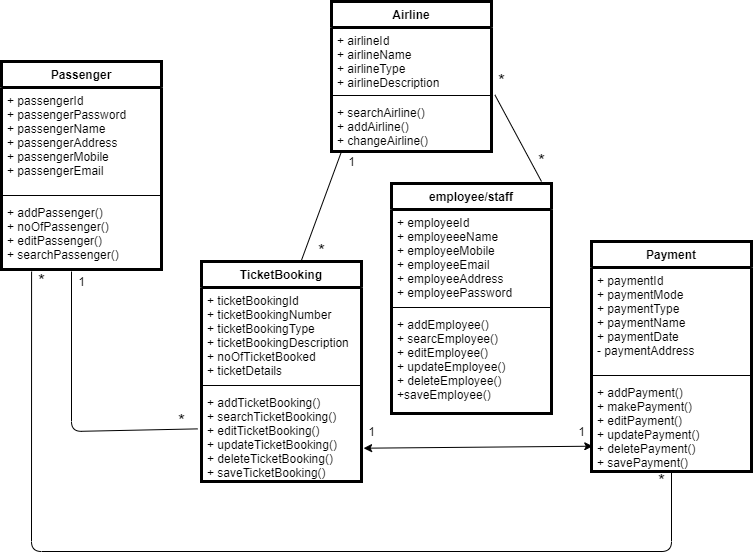

The diagram above was exported from draw.io. Its source (the exported page's mxGraphModel, read from the mxfile embedded in the PNG):
<mxGraphModel dx="1668" dy="491" grid="1" gridSize="10" guides="1" tooltips="1" connect="1" arrows="1" fold="1" page="1" pageScale="1" pageWidth="900" pageHeight="1600" math="0" shadow="0">
  <root>
    <mxCell id="WIyWlLk6GJQsqaUBKTNV-0" />
    <mxCell id="WIyWlLk6GJQsqaUBKTNV-1" parent="WIyWlLk6GJQsqaUBKTNV-0" />
    <mxCell id="kNLZH9LQ5ZEwoFSiF5G8-102" value="Airline" style="swimlane;fontStyle=1;align=center;verticalAlign=top;childLayout=stackLayout;horizontal=1;startSize=26;horizontalStack=0;resizeParent=1;resizeParentMax=0;resizeLast=0;collapsible=1;marginBottom=0;strokeColor=#000000;strokeWidth=3;" vertex="1" parent="WIyWlLk6GJQsqaUBKTNV-1">
      <mxGeometry x="320" y="300" width="160" height="150" as="geometry" />
    </mxCell>
    <mxCell id="kNLZH9LQ5ZEwoFSiF5G8-103" value="+ airlineId&#10;+ airlineName&#10;+ airlineType&#10;+ airlineDescription" style="text;strokeColor=none;fillColor=none;align=left;verticalAlign=top;spacingLeft=4;spacingRight=4;overflow=hidden;rotatable=0;points=[[0,0.5],[1,0.5]];portConstraint=eastwest;" vertex="1" parent="kNLZH9LQ5ZEwoFSiF5G8-102">
      <mxGeometry y="26" width="160" height="64" as="geometry" />
    </mxCell>
    <mxCell id="kNLZH9LQ5ZEwoFSiF5G8-104" value="" style="line;strokeWidth=1;fillColor=none;align=left;verticalAlign=middle;spacingTop=-1;spacingLeft=3;spacingRight=3;rotatable=0;labelPosition=right;points=[];portConstraint=eastwest;" vertex="1" parent="kNLZH9LQ5ZEwoFSiF5G8-102">
      <mxGeometry y="90" width="160" height="8" as="geometry" />
    </mxCell>
    <mxCell id="kNLZH9LQ5ZEwoFSiF5G8-105" value="+ searchAirline()&#10;+ addAirline()&#10;+ changeAirline()&#10;" style="text;strokeColor=none;fillColor=none;align=left;verticalAlign=top;spacingLeft=4;spacingRight=4;overflow=hidden;rotatable=0;points=[[0,0.5],[1,0.5]];portConstraint=eastwest;" vertex="1" parent="kNLZH9LQ5ZEwoFSiF5G8-102">
      <mxGeometry y="98" width="160" height="52" as="geometry" />
    </mxCell>
    <mxCell id="kNLZH9LQ5ZEwoFSiF5G8-110" value="1" style="text;html=1;align=center;verticalAlign=middle;resizable=0;points=[];autosize=1;strokeColor=none;" vertex="1" parent="WIyWlLk6GJQsqaUBKTNV-1">
      <mxGeometry x="60" y="570" width="20" height="20" as="geometry" />
    </mxCell>
    <mxCell id="kNLZH9LQ5ZEwoFSiF5G8-111" value="Passenger" style="swimlane;fontStyle=1;align=center;verticalAlign=top;childLayout=stackLayout;horizontal=1;startSize=26;horizontalStack=0;resizeParent=1;resizeParentMax=0;resizeLast=0;collapsible=1;marginBottom=0;strokeColor=#000000;strokeWidth=3;" vertex="1" parent="WIyWlLk6GJQsqaUBKTNV-1">
      <mxGeometry x="-10" y="360" width="160" height="208" as="geometry" />
    </mxCell>
    <mxCell id="kNLZH9LQ5ZEwoFSiF5G8-112" value="+ passengerId&#10;+ passengerPassword&#10;+ passengerName&#10;+ passengerAddress&#10;+ passengerMobile&#10;+ passengerEmail" style="text;strokeColor=none;fillColor=none;align=left;verticalAlign=top;spacingLeft=4;spacingRight=4;overflow=hidden;rotatable=0;points=[[0,0.5],[1,0.5]];portConstraint=eastwest;" vertex="1" parent="kNLZH9LQ5ZEwoFSiF5G8-111">
      <mxGeometry y="26" width="160" height="104" as="geometry" />
    </mxCell>
    <mxCell id="kNLZH9LQ5ZEwoFSiF5G8-113" value="" style="line;strokeWidth=1;fillColor=none;align=left;verticalAlign=middle;spacingTop=-1;spacingLeft=3;spacingRight=3;rotatable=0;labelPosition=right;points=[];portConstraint=eastwest;" vertex="1" parent="kNLZH9LQ5ZEwoFSiF5G8-111">
      <mxGeometry y="130" width="160" height="8" as="geometry" />
    </mxCell>
    <mxCell id="kNLZH9LQ5ZEwoFSiF5G8-114" value="+ addPassenger()&#10;+ noOfPassenger()&#10;+ editPassenger()&#10;+ searchPassenger()&#10;" style="text;strokeColor=none;fillColor=none;align=left;verticalAlign=top;spacingLeft=4;spacingRight=4;overflow=hidden;rotatable=0;points=[[0,0.5],[1,0.5]];portConstraint=eastwest;" vertex="1" parent="kNLZH9LQ5ZEwoFSiF5G8-111">
      <mxGeometry y="138" width="160" height="70" as="geometry" />
    </mxCell>
    <mxCell id="kNLZH9LQ5ZEwoFSiF5G8-115" value="TicketBooking" style="swimlane;fontStyle=1;align=center;verticalAlign=top;childLayout=stackLayout;horizontal=1;startSize=26;horizontalStack=0;resizeParent=1;resizeParentMax=0;resizeLast=0;collapsible=1;marginBottom=0;strokeColor=#000000;strokeWidth=3;" vertex="1" parent="WIyWlLk6GJQsqaUBKTNV-1">
      <mxGeometry x="190" y="560" width="160" height="220" as="geometry" />
    </mxCell>
    <mxCell id="kNLZH9LQ5ZEwoFSiF5G8-116" value="+ ticketBookingId&#10;+ ticketBookingNumber&#10;+ ticketBookingType&#10;+ ticketBookingDescription&#10;+ noOfTicketBooked&#10;+ ticketDetails" style="text;strokeColor=none;fillColor=none;align=left;verticalAlign=top;spacingLeft=4;spacingRight=4;overflow=hidden;rotatable=0;points=[[0,0.5],[1,0.5]];portConstraint=eastwest;" vertex="1" parent="kNLZH9LQ5ZEwoFSiF5G8-115">
      <mxGeometry y="26" width="160" height="94" as="geometry" />
    </mxCell>
    <mxCell id="kNLZH9LQ5ZEwoFSiF5G8-117" value="" style="line;strokeWidth=1;fillColor=none;align=left;verticalAlign=middle;spacingTop=-1;spacingLeft=3;spacingRight=3;rotatable=0;labelPosition=right;points=[];portConstraint=eastwest;" vertex="1" parent="kNLZH9LQ5ZEwoFSiF5G8-115">
      <mxGeometry y="120" width="160" height="8" as="geometry" />
    </mxCell>
    <mxCell id="kNLZH9LQ5ZEwoFSiF5G8-118" value="+ addTicketBooking()&#10;+ searchTicketBooking()&#10;+ editTicketBooking()&#10;+ updateTicketBooking()&#10;+ deleteTicketBooking()&#10;+ saveTicketBooking()" style="text;strokeColor=none;fillColor=none;align=left;verticalAlign=top;spacingLeft=4;spacingRight=4;overflow=hidden;rotatable=0;points=[[0,0.5],[1,0.5]];portConstraint=eastwest;" vertex="1" parent="kNLZH9LQ5ZEwoFSiF5G8-115">
      <mxGeometry y="128" width="160" height="92" as="geometry" />
    </mxCell>
    <mxCell id="kNLZH9LQ5ZEwoFSiF5G8-119" value="employee/staff" style="swimlane;fontStyle=1;align=center;verticalAlign=top;childLayout=stackLayout;horizontal=1;startSize=26;horizontalStack=0;resizeParent=1;resizeParentMax=0;resizeLast=0;collapsible=1;marginBottom=0;strokeColor=#000000;strokeWidth=3;" vertex="1" parent="WIyWlLk6GJQsqaUBKTNV-1">
      <mxGeometry x="380" y="482" width="160" height="230" as="geometry" />
    </mxCell>
    <mxCell id="kNLZH9LQ5ZEwoFSiF5G8-120" value="+ employeeId&#10;+ employeeeName&#10;+ employeeMobile&#10;+ employeeEmail&#10;+ employeeAddress&#10;+ employeePassword" style="text;strokeColor=none;fillColor=none;align=left;verticalAlign=top;spacingLeft=4;spacingRight=4;overflow=hidden;rotatable=0;points=[[0,0.5],[1,0.5]];portConstraint=eastwest;" vertex="1" parent="kNLZH9LQ5ZEwoFSiF5G8-119">
      <mxGeometry y="26" width="160" height="94" as="geometry" />
    </mxCell>
    <mxCell id="kNLZH9LQ5ZEwoFSiF5G8-121" value="" style="line;strokeWidth=1;fillColor=none;align=left;verticalAlign=middle;spacingTop=-1;spacingLeft=3;spacingRight=3;rotatable=0;labelPosition=right;points=[];portConstraint=eastwest;" vertex="1" parent="kNLZH9LQ5ZEwoFSiF5G8-119">
      <mxGeometry y="120" width="160" height="8" as="geometry" />
    </mxCell>
    <mxCell id="kNLZH9LQ5ZEwoFSiF5G8-122" value="+ addEmployee()&#10;+ searcEmployee()&#10;+ editEmployee()&#10;+ updateEmployee()&#10;+ deleteEmployee()&#10;+saveEmployee()" style="text;strokeColor=none;fillColor=none;align=left;verticalAlign=top;spacingLeft=4;spacingRight=4;overflow=hidden;rotatable=0;points=[[0,0.5],[1,0.5]];portConstraint=eastwest;" vertex="1" parent="kNLZH9LQ5ZEwoFSiF5G8-119">
      <mxGeometry y="128" width="160" height="102" as="geometry" />
    </mxCell>
    <mxCell id="kNLZH9LQ5ZEwoFSiF5G8-123" value="Payment" style="swimlane;fontStyle=1;align=center;verticalAlign=top;childLayout=stackLayout;horizontal=1;startSize=26;horizontalStack=0;resizeParent=1;resizeParentMax=0;resizeLast=0;collapsible=1;marginBottom=0;strokeColor=#000000;strokeWidth=3;" vertex="1" parent="WIyWlLk6GJQsqaUBKTNV-1">
      <mxGeometry x="580" y="540" width="160" height="230" as="geometry" />
    </mxCell>
    <mxCell id="kNLZH9LQ5ZEwoFSiF5G8-124" value="+ paymentId&#10;+ paymentMode&#10;+ paymentType&#10;+ paymentName&#10;+ paymentDate&#10;- paymentAddress" style="text;strokeColor=none;fillColor=none;align=left;verticalAlign=top;spacingLeft=4;spacingRight=4;overflow=hidden;rotatable=0;points=[[0,0.5],[1,0.5]];portConstraint=eastwest;" vertex="1" parent="kNLZH9LQ5ZEwoFSiF5G8-123">
      <mxGeometry y="26" width="160" height="104" as="geometry" />
    </mxCell>
    <mxCell id="kNLZH9LQ5ZEwoFSiF5G8-125" value="" style="line;strokeWidth=1;fillColor=none;align=left;verticalAlign=middle;spacingTop=-1;spacingLeft=3;spacingRight=3;rotatable=0;labelPosition=right;points=[];portConstraint=eastwest;" vertex="1" parent="kNLZH9LQ5ZEwoFSiF5G8-123">
      <mxGeometry y="130" width="160" height="8" as="geometry" />
    </mxCell>
    <mxCell id="kNLZH9LQ5ZEwoFSiF5G8-126" value="+ addPayment()&#10;+ makePayment()&#10;+ editPayment()&#10;+ updatePayment()&#10;+ deletePayment()&#10;+ savePayment()" style="text;strokeColor=none;fillColor=none;align=left;verticalAlign=top;spacingLeft=4;spacingRight=4;overflow=hidden;rotatable=0;points=[[0,0.5],[1,0.5]];portConstraint=eastwest;" vertex="1" parent="kNLZH9LQ5ZEwoFSiF5G8-123">
      <mxGeometry y="138" width="160" height="92" as="geometry" />
    </mxCell>
    <mxCell id="kNLZH9LQ5ZEwoFSiF5G8-127" value="" style="endArrow=none;html=1;exitX=-0.025;exitY=0.428;exitDx=0;exitDy=0;exitPerimeter=0;" edge="1" parent="WIyWlLk6GJQsqaUBKTNV-1" source="kNLZH9LQ5ZEwoFSiF5G8-118">
      <mxGeometry width="50" height="50" relative="1" as="geometry">
        <mxPoint x="180" y="740" as="sourcePoint" />
        <mxPoint x="60" y="570" as="targetPoint" />
        <Array as="points">
          <mxPoint x="60" y="730" />
        </Array>
      </mxGeometry>
    </mxCell>
    <mxCell id="kNLZH9LQ5ZEwoFSiF5G8-128" value="&lt;font style=&quot;font-size: 18px&quot;&gt;*&lt;/font&gt;" style="text;html=1;align=center;verticalAlign=middle;resizable=0;points=[];autosize=1;strokeColor=none;" vertex="1" parent="WIyWlLk6GJQsqaUBKTNV-1">
      <mxGeometry x="160" y="710" width="20" height="20" as="geometry" />
    </mxCell>
    <mxCell id="kNLZH9LQ5ZEwoFSiF5G8-129" value="" style="endArrow=none;html=1;exitX=0.188;exitY=1.029;exitDx=0;exitDy=0;exitPerimeter=0;entryX=0.5;entryY=1;entryDx=0;entryDy=0;" edge="1" parent="WIyWlLk6GJQsqaUBKTNV-1" source="kNLZH9LQ5ZEwoFSiF5G8-114" target="kNLZH9LQ5ZEwoFSiF5G8-123">
      <mxGeometry width="50" height="50" relative="1" as="geometry">
        <mxPoint x="310" y="860" as="sourcePoint" />
        <mxPoint x="660" y="860" as="targetPoint" />
        <Array as="points">
          <mxPoint x="20" y="850" />
          <mxPoint x="660" y="850" />
        </Array>
      </mxGeometry>
    </mxCell>
    <mxCell id="kNLZH9LQ5ZEwoFSiF5G8-130" value="&lt;font style=&quot;font-size: 18px&quot;&gt;*&lt;/font&gt;" style="text;html=1;align=center;verticalAlign=middle;resizable=0;points=[];autosize=1;strokeColor=none;" vertex="1" parent="WIyWlLk6GJQsqaUBKTNV-1">
      <mxGeometry x="20" y="570" width="20" height="20" as="geometry" />
    </mxCell>
    <mxCell id="kNLZH9LQ5ZEwoFSiF5G8-131" value="&lt;font style=&quot;font-size: 18px&quot;&gt;*&lt;/font&gt;" style="text;html=1;align=center;verticalAlign=middle;resizable=0;points=[];autosize=1;strokeColor=none;" vertex="1" parent="WIyWlLk6GJQsqaUBKTNV-1">
      <mxGeometry x="640" y="770" width="20" height="20" as="geometry" />
    </mxCell>
    <mxCell id="kNLZH9LQ5ZEwoFSiF5G8-132" value="" style="endArrow=classic;startArrow=classic;html=1;exitX=1.013;exitY=0.638;exitDx=0;exitDy=0;exitPerimeter=0;entryX=0.008;entryY=0.725;entryDx=0;entryDy=0;entryPerimeter=0;" edge="1" parent="WIyWlLk6GJQsqaUBKTNV-1" source="kNLZH9LQ5ZEwoFSiF5G8-118" target="kNLZH9LQ5ZEwoFSiF5G8-126">
      <mxGeometry width="50" height="50" relative="1" as="geometry">
        <mxPoint x="425" y="790" as="sourcePoint" />
        <mxPoint x="570" y="760" as="targetPoint" />
      </mxGeometry>
    </mxCell>
    <mxCell id="kNLZH9LQ5ZEwoFSiF5G8-133" value="1" style="text;html=1;align=center;verticalAlign=middle;resizable=0;points=[];autosize=1;strokeColor=none;" vertex="1" parent="WIyWlLk6GJQsqaUBKTNV-1">
      <mxGeometry x="350" y="720" width="20" height="20" as="geometry" />
    </mxCell>
    <mxCell id="kNLZH9LQ5ZEwoFSiF5G8-134" value="1" style="text;html=1;align=center;verticalAlign=middle;resizable=0;points=[];autosize=1;strokeColor=none;" vertex="1" parent="WIyWlLk6GJQsqaUBKTNV-1">
      <mxGeometry x="560" y="720" width="20" height="20" as="geometry" />
    </mxCell>
    <mxCell id="kNLZH9LQ5ZEwoFSiF5G8-135" value="" style="endArrow=none;html=1;exitX=0.625;exitY=-0.006;exitDx=0;exitDy=0;exitPerimeter=0;" edge="1" parent="WIyWlLk6GJQsqaUBKTNV-1" source="kNLZH9LQ5ZEwoFSiF5G8-115">
      <mxGeometry width="50" height="50" relative="1" as="geometry">
        <mxPoint x="280" y="500" as="sourcePoint" />
        <mxPoint x="330" y="450" as="targetPoint" />
      </mxGeometry>
    </mxCell>
    <mxCell id="kNLZH9LQ5ZEwoFSiF5G8-136" value="1" style="text;html=1;align=center;verticalAlign=middle;resizable=0;points=[];autosize=1;strokeColor=none;" vertex="1" parent="WIyWlLk6GJQsqaUBKTNV-1">
      <mxGeometry x="330" y="450" width="20" height="20" as="geometry" />
    </mxCell>
    <mxCell id="kNLZH9LQ5ZEwoFSiF5G8-137" value="&lt;font style=&quot;font-size: 18px&quot;&gt;*&lt;/font&gt;" style="text;html=1;align=center;verticalAlign=middle;resizable=0;points=[];autosize=1;strokeColor=none;" vertex="1" parent="WIyWlLk6GJQsqaUBKTNV-1">
      <mxGeometry x="300" y="540" width="20" height="20" as="geometry" />
    </mxCell>
    <mxCell id="kNLZH9LQ5ZEwoFSiF5G8-138" value="" style="endArrow=none;html=1;entryX=1.021;entryY=1.052;entryDx=0;entryDy=0;entryPerimeter=0;" edge="1" parent="WIyWlLk6GJQsqaUBKTNV-1" target="kNLZH9LQ5ZEwoFSiF5G8-103">
      <mxGeometry width="50" height="50" relative="1" as="geometry">
        <mxPoint x="530" y="480" as="sourcePoint" />
        <mxPoint x="570" y="380" as="targetPoint" />
      </mxGeometry>
    </mxCell>
    <mxCell id="kNLZH9LQ5ZEwoFSiF5G8-139" value="&lt;font style=&quot;font-size: 18px&quot;&gt;*&lt;/font&gt;" style="text;html=1;align=center;verticalAlign=middle;resizable=0;points=[];autosize=1;strokeColor=none;" vertex="1" parent="WIyWlLk6GJQsqaUBKTNV-1">
      <mxGeometry x="480" y="370" width="20" height="20" as="geometry" />
    </mxCell>
    <mxCell id="kNLZH9LQ5ZEwoFSiF5G8-140" value="&lt;font style=&quot;font-size: 18px&quot;&gt;*&lt;/font&gt;" style="text;html=1;align=center;verticalAlign=middle;resizable=0;points=[];autosize=1;strokeColor=none;" vertex="1" parent="WIyWlLk6GJQsqaUBKTNV-1">
      <mxGeometry x="520" y="450" width="20" height="20" as="geometry" />
    </mxCell>
  </root>
</mxGraphModel>